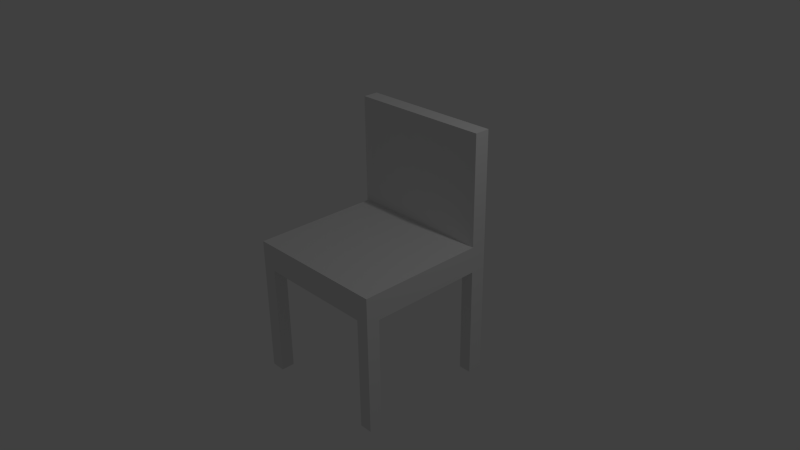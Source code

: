 # Source: chair.blend  (saved by Blender 2.70.0; exported with 4.5.12 LTS)
import bpy
from mathutils import Matrix  # noqa: F401  (used for matrix-valued properties, if any)

bpy.ops.wm.read_factory_settings(use_empty=True)
scene = bpy.context.scene
scene.name = 'Scene'

# ---- collections
col_collection_1 = bpy.data.collections.new('Collection 1'); scene.collection.children.link(col_collection_1)

# ---- materials (node trees are filled in below, after node groups)
mat_material = bpy.data.materials.new('Material')
mat_material.alpha_threshold = 0.0
mat_material.roughness = 0.5
mat_material.line_color = (0.0, 0.0, 0.0, 1.0)

# ---- material node trees

# ---- world
world_world = bpy.data.worlds.new('World'); scene.world = world_world
world_world.color = (0.05088, 0.05088, 0.05088)
world_world.use_sun_shadow = False
world_world.sun_shadow_jitter_overblur = 0.0
world_world.cycles.sampling_method = 'MANUAL'
world_world.cycles.sample_map_resolution = 256

# ---- cameras
cam_camera = bpy.data.cameras.new('Camera')
cam_camera.clip_end = 100.0
cam_camera.lens = 35.0
cam_camera.sensor_width = 32.0
cam_camera.sensor_height = 18.0
cam_camera.ortho_scale = 7.314
cam_camera.dof.focus_distance = 0.0

# ---- lights
light_lamp = bpy.data.lights.new('Lamp', 'POINT')
light_lamp.transmission_factor = 0.0
light_lamp.cutoff_distance = 30.0
light_lamp.energy = 100.0
light_lamp.shadow_buffer_clip_start = 1.001
light_lamp.shadow_soft_size = 0.1
light_lamp.shadow_maximum_resolution = 0.006
light_lamp.use_absolute_resolution = True
light_lamp.cycles.use_multiple_importance_sampling = False

# ---- meshes
me_cube = bpy.data.meshes.new('Cube')
me_cube.from_pydata([(1.0, 1.0, -0.3042), (1.0, -1.0, -0.3042), (-1.0, -1.0, -0.3042), (-1.0, 1.0, -0.3042), (1.0, 1.0, 0.3042), (1.0, -1.0, 0.3042), (-1.0, -1.0, 0.3042), (-1.0, 1.0, 0.3042), (-0.8043, 1.0, -0.3042), (-0.8043, -1.0, -0.3042), (-0.8043, 1.0, 0.3042), (-0.8043, -1.0, 0.3042), (0.8261, 1.0, -0.3042), (0.8261, -1.0, -0.3042), (0.8261, 1.0, 0.3042), (0.8261, -1.0, 0.3042), (1.0, 0.7849, -0.3042), (-1.0, 0.7849, -0.3042), (1.0, 0.7849, 0.3042), (-1.0, 0.7849, 0.3042), (-0.8043, 0.7849, -0.3042), (-0.8043, 0.7849, 0.3042), (0.8261, 0.7849, -0.3042), (0.8261, 0.7849, 0.3042), (1.0, -0.815, -0.3042), (1.0, -0.815, 0.3042), (-0.8043, -0.815, 0.3042), (0.8261, -0.815, 0.3042), (-1.0, -0.815, -0.3042), (-1.0, -0.815, 0.3042), (-0.8043, -0.815, -0.3042), (0.8261, -0.815, -0.3042), (1.0, 1.0, -2.896), (1.0, -1.0, -2.896), (-1.0, -1.0, -2.896), (-1.0, 1.0, -2.896), (-0.8043, 1.0, -2.896), (-0.8043, -1.0, -2.896), (0.8261, 1.0, -2.896), (0.8261, -1.0, -2.896), (1.0, 0.7849, -2.896), (-1.0, 0.7849, -2.896), (-0.8043, 0.7849, -2.896), (0.8261, 0.7849, -2.896), (1.0, -0.815, -2.896), (-1.0, -0.815, -2.896), (-0.8043, -0.815, -2.896), (0.8261, -0.815, -2.896), (1.0, 1.0, 2.866), (-1.0, 1.0, 2.866), (-0.8043, 1.0, 2.866), (0.8261, 1.0, 2.866), (1.0, 0.7849, 2.866), (-1.0, 0.7849, 2.866), (-0.8043, 0.7849, 2.866), (0.8261, 0.7849, 2.866)], [], [(22, 12, 38, 43), (26, 29, 6, 11), (24, 25, 5, 1), (9, 11, 6, 2), (17, 19, 7, 3), (10, 8, 3, 7), (31, 13, 9, 30), (27, 26, 11, 15), (13, 15, 11, 9), (14, 12, 8, 10), (9, 2, 34, 37), (25, 27, 15, 5), (1, 5, 15, 13), (4, 0, 12, 14), (16, 22, 43, 40), (14, 10, 50, 51), (0, 4, 18, 16), (28, 29, 19, 17), (12, 22, 20, 8), (19, 21, 54, 53), (13, 31, 47, 39), (23, 18, 52, 55), (20, 30, 28, 17), (21, 19, 29, 26), (16, 18, 25, 24), (22, 31, 30, 20), (23, 21, 26, 27), (16, 24, 31, 22), (18, 23, 27, 25), (2, 6, 29, 28), (46, 37, 34, 45), (44, 33, 39, 47), (36, 42, 41, 35), (32, 40, 43, 38), (24, 1, 33, 44), (8, 20, 42, 36), (20, 17, 41, 42), (12, 0, 32, 38), (30, 9, 37, 46), (28, 30, 46, 45), (0, 16, 40, 32), (2, 28, 45, 34), (17, 3, 35, 41), (3, 8, 36, 35), (31, 24, 44, 47), (1, 13, 39, 33), (50, 49, 53, 54), (51, 50, 54, 55), (48, 51, 55, 52), (21, 23, 55, 54), (7, 19, 53, 49), (18, 4, 48, 52), (4, 14, 51, 48), (10, 7, 49, 50)])
me_cube.materials.append(mat_material)
me_cube.use_remesh_preserve_volume = False
me_cube.use_remesh_preserve_attributes = False
me_cube.use_mirror_vertex_groups = False
me_cube.update()

# ---- objects
ob_cube = bpy.data.objects.new('Cube', me_cube)
ob_lamp = bpy.data.objects.new('Lamp', light_lamp)
ob_camera = bpy.data.objects.new('Camera', cam_camera)

# ---- transforms, parenting, visibility, modifiers, constraints
ob_cube.location = (0.0, 0.0, 0.0)
ob_cube.scale = (1.0, 1.0, 0.5939)
ob_cube.lock_rotations_4d = False
ob_cube.empty_display_type = 'ARROWS'
ob_cube.lineart.crease_threshold = 0.0
ob_lamp.location = (4.076, 1.005, 5.904)
ob_lamp.rotation_euler = (0.6503, 0.05522, 1.866)
ob_lamp.lock_rotations_4d = False
ob_lamp.empty_display_type = 'ARROWS'
ob_lamp.color = (0.0, 0.0, 0.0, 0.0)
ob_lamp.lineart.crease_threshold = 0.0
ob_camera.location = (7.481, -6.508, 5.344)
ob_camera.rotation_euler = (1.109, 0.01082, 0.8149)
ob_camera.lock_rotations_4d = False
ob_camera.empty_display_type = 'ARROWS'
ob_camera.color = (0.0, 0.0, 0.0, 0.0)
ob_camera.display_type = 'WIRE'
ob_camera.lineart.crease_threshold = 0.0

# ---- collection membership
col_collection_1.objects.link(ob_cube)
col_collection_1.objects.link(ob_lamp)
col_collection_1.objects.link(ob_camera)

# ---- scene / render settings (as saved in the file)
scene.camera = ob_camera
scene.frame_start = 1; scene.frame_end = 250; scene.frame_set(0)
scene.render.engine = 'CYCLES'
scene.render.resolution_percentage = 50
scene.render.dither_intensity = 0.0
scene.cycles.use_denoising = False
scene.cycles.samples = 10
scene.cycles.sampling_pattern = 'TABULATED_SOBOL'
scene.cycles.light_sampling_threshold = 0.0
scene.cycles.use_adaptive_sampling = False
scene.cycles.use_light_tree = False
scene.cycles.blur_glossy = 0.0
scene.cycles.volume_bounces = 1
scene.cycles.pixel_filter_type = 'GAUSSIAN'
scene.cycles.sample_clamp_indirect = 0.0
scene.view_settings.view_transform = 'Standard'
bpy.context.view_layer.update()
